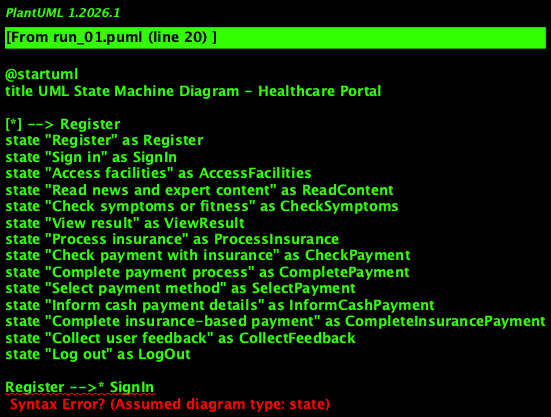

The diagram above was rendered by PlantUML. Its source (embedded in the PNG):
@startuml
title UML State Machine Diagram - Healthcare Portal

[*] --> Register
state "Register" as Register
state "Sign in" as SignIn
state "Access facilities" as AccessFacilities
state "Read news and expert content" as ReadContent
state "Check symptoms or fitness" as CheckSymptoms
state "View result" as ViewResult
state "Process insurance" as ProcessInsurance
state "Check payment with insurance" as CheckPayment
state "Complete payment process" as CompletePayment
state "Select payment method" as SelectPayment
state "Inform cash payment details" as InformCashPayment
state "Complete insurance-based payment" as CompleteInsurancePayment
state "Collect user feedback" as CollectFeedback
state "Log out" as LogOut

Register -->* SignIn
SignIn --> AccessFacilities
AccessFacilities --> ReadContent
ReadContent --> CheckSymptoms
CheckSymptoms --> ViewResult
ViewResult -->* (Continue using system or finish session)
(Continue using system or finish session) -->* ProcessInsurance
ProcessInsurance --> CheckPayment
CheckPayment --> CompletePayment
CompletePayment --> SelectPayment
SelectPayment --> InformCashPayment
InformCashPayment --> CompleteInsurancePayment
CompleteInsurancePayment --> CollectFeedback
CollectFeedback --> LogOut
LogOut --> [*]

@enduml